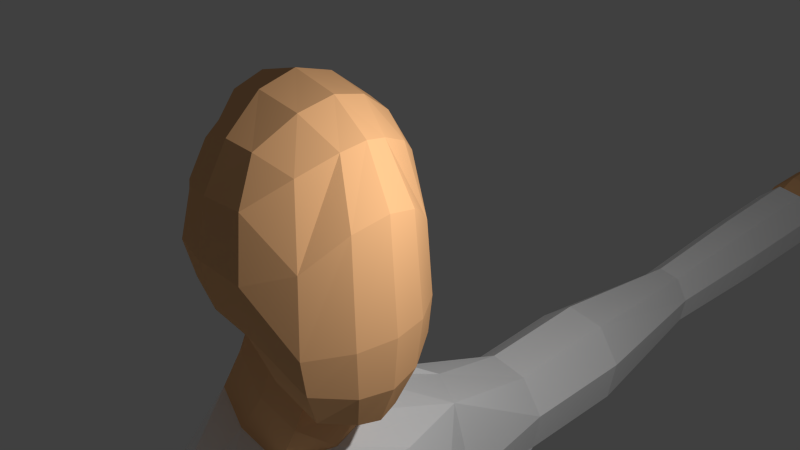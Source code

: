 # Source: personBasic.blend  (saved by Blender 2.75.0; exported with 4.5.12 LTS)
import bpy
from mathutils import Matrix  # noqa: F401  (used for matrix-valued properties, if any)

bpy.ops.wm.read_factory_settings(use_empty=True)
scene = bpy.context.scene
scene.name = 'Scene'

# ---- collections
col_collection_1 = bpy.data.collections.new('Collection 1'); scene.collection.children.link(col_collection_1)

# ---- materials (node trees are filled in below, after node groups)
mat_scrub = bpy.data.materials.new('Scrub')
mat_scrub.alpha_threshold = 0.0
mat_scrub.use_transparent_shadow = False
mat_scrub.diffuse_color = (1.0, 1.0, 1.0, 1.0)
mat_scrub.roughness = 0.5
mat_scrub.specular_intensity = 0.07292
mat_scrub.line_color = (0.0, 0.0, 0.0, 1.0)
mat_skin = bpy.data.materials.new('Skin')
mat_skin.alpha_threshold = 0.0
mat_skin.use_transparent_shadow = False
mat_skin.diffuse_color = (0.8819, 0.4803, 0.2254, 1.0)
mat_skin.roughness = 0.5
mat_pants = bpy.data.materials.new('Pants')
mat_pants.alpha_threshold = 0.0
mat_pants.use_transparent_shadow = False
mat_pants.diffuse_color = (0.008898, 0.05787, 0.4679, 1.0)
mat_pants.roughness = 0.5
mat_shoes = bpy.data.materials.new('Shoes')
mat_shoes.alpha_threshold = 0.0
mat_shoes.use_transparent_shadow = False
mat_shoes.diffuse_color = (0.0, 0.0, 0.0, 1.0)
mat_shoes.roughness = 0.5
mat_shoes.specular_intensity = 1.0

# ---- material node trees

# ---- world
world_world = bpy.data.worlds.new('World'); scene.world = world_world
world_world.color = (0.05088, 0.05088, 0.05088)
world_world.use_sun_shadow = False
world_world.sun_shadow_jitter_overblur = 0.0
world_world.cycles.sampling_method = 'MANUAL'
world_world.cycles.sample_map_resolution = 256

# ---- cameras
cam_camera = bpy.data.cameras.new('Camera')
cam_camera.clip_end = 100.0
cam_camera.lens = 35.0
cam_camera.sensor_width = 32.0
cam_camera.sensor_height = 18.0
cam_camera.ortho_scale = 7.314
cam_camera.dof.focus_distance = 0.0
cam_camera.dof.aperture_fstop = 128.0

# ---- lights
light_lamp = bpy.data.lights.new('Lamp', 'POINT')
light_lamp.transmission_factor = 0.0
light_lamp.cutoff_distance = 30.0
light_lamp.energy = 1000.0
light_lamp.shadow_buffer_clip_start = 1.001
light_lamp.shadow_soft_size = 0.1
light_lamp.shadow_maximum_resolution = 0.006
light_lamp.use_absolute_resolution = True
light_lamp.cycles.use_multiple_importance_sampling = False

# ---- meshes
me_cube = bpy.data.meshes.new('Cube')
me_cube.from_pydata([(-0.2376, 0.9007, -2.373), (-2.418, 1.025, -0.6511), (-0.3639, 0.9055, 1.214), (-2.317, 0.9055, 1.214), (-0.02163, 0.3549, -2.588), (0.05562, 0.0, -2.652), (-0.8193, 1.115, -1.877), (-1.397, 1.184, -1.279), (-1.882, 1.114, -0.8972), (-0.1212, 1.117, -1.762), (-0.1123, 1.195, -1.163), (-0.1438, 1.114, 0.05628), (-2.713, 0.0, -0.9792), (-2.64, 0.3832, -0.8972), (-2.503, 1.114, -0.2235), (-2.492, 1.184, 0.1737), (-2.504, 1.114, 0.622), (-0.1438, 0.3677, 1.46), (-0.07047, 0.0, 1.542), (-0.8968, 1.114, 1.46), (-1.343, 1.184, 1.542), (-1.784, 1.114, 1.46), (-2.702, 0.0, 1.542), (-2.537, 0.3677, 1.46), (-0.7868, 1.45, 0.8146), (-1.371, 1.562, 0.8817), (-1.894, 1.45, 0.8157), (-0.7501, 1.583, -0.1588), (-1.428, 1.716, 0.02166), (-2.043, 1.583, 0.03799), (-0.7824, 1.451, -1.019), (-1.423, 1.562, -0.7886), (-2.019, 1.45, -0.5713), (-3.069, 0.0, -0.5217), (-2.895, 0.534, -0.4462), (-3.218, 0.0, 0.08614), (-2.937, 0.5843, 0.108), (-3.129, 0.0, 0.8817), (-2.891, 0.534, 0.8157), (0.2323, 0.5312, -1.914), (0.3468, 0.0, -1.957), (0.3026, 0.597, -1.111), (0.4378, 0.0, -1.085), (0.2102, 0.534, 0.5362), (0.3282, 0.0, 0.6845), (-0.7198, 0.534, 1.856), (-0.6608, 0.0, 1.988), (-1.424, 0.5843, 2.013), (-1.43, 0.0, 2.17), (-2.087, 0.5305, 1.856), (-2.184, 0.0, 1.988), (-0.6858, 0.6117, -2.079), (-1.37, 0.7062, -1.813), (-1.948, 0.6199, -1.293), (-0.6535, 0.0, -2.154), (-2.618, 0.0, -3.142), (-1.982, 0.0, -1.45), (-0.8374, 2.494, -4.204), (-1.615, 2.903, -4.204), (-2.324, 2.53, -4.204), (-0.6032, 0.0, -4.204), (-2.98, 0.0, -4.204), (-2.191, 0.0, -2.301), (-1.569, 0.918, -2.665), (-2.069, 1.009, -3.467), (-2.588, 0.9321, -3.002), (-2.148, 0.8317, -2.144), (-0.8851, 0.8236, -2.93), (-1.223, 0.9247, -3.704), (-0.8624, 0.0, -3.005), (-0.9903, 0.0, -3.771), (-0.1323, 3.396, -16.74), (-1.493, 4.077, -16.74), (-2.642, 3.441, -16.74), (1.441, 0.0, -16.74), (-4.021, 0.0, -16.74), (-1.472, 3.064, -6.881), (-2.227, 2.663, -6.881), (0.3512, 0.0, -6.881), (-0.3584, 2.812, -6.881), (-2.859, 0.0, -6.881), (-2.266, 2.605, -5.696), (-0.4442, 2.568, -5.696), (-2.82, 0.0, -5.696), (0.07345, 0.0, -5.696), (-0.9113, 4.498, -4.733), (-1.659, 4.498, -4.6), (-2.264, 4.498, -5.087), (-1.097, 10.39, -5.017), (-2.383, 4.498, -5.907), (-0.4595, 4.498, -5.406), (-1.193, 4.498, -6.713), (-1.94, 4.498, -6.581), (-0.5792, 4.498, -6.227), (-0.8683, 6.933, -4.673), (-1.663, 6.933, -4.532), (-2.316, 6.933, -5.05), (-1.033, 13.59, -4.891), (-2.444, 6.933, -5.922), (-0.3971, 6.933, -5.39), (-1.178, 6.933, -6.78), (-1.973, 6.933, -6.639), (-0.5254, 6.933, -6.262), (-1.565, 10.39, -4.925), (-1.95, 10.39, -5.264), (-1.006, 16.52, -4.837), (-2.026, 10.39, -5.834), (-0.819, 10.39, -5.486), (-1.279, 10.39, -6.394), (-1.748, 10.39, -6.302), (-0.8946, 10.39, -6.056), (-1.593, 13.59, -4.781), (-2.052, 13.59, -5.185), (-1.091, 16.36, -5.007), (-2.143, 13.59, -5.866), (-0.7009, 13.59, -5.45), (-1.251, 13.59, -6.536), (-1.811, 13.59, -6.426), (-0.7912, 13.59, -6.132), (-1.604, 16.52, -4.72), (-2.096, 16.52, -5.152), (-2.192, 16.52, -5.88), (-0.6508, 16.52, -5.435), (-1.239, 16.52, -6.596), (-1.838, 16.52, -6.478), (-0.7474, 16.52, -6.164), (-1.568, 16.36, -4.913), (-1.959, 16.36, -5.257), (-1.006, 18.84, -4.837), (-2.036, 16.36, -5.837), (-0.8091, 16.36, -5.483), (-1.277, 16.36, -6.406), (-1.753, 16.36, -6.313), (-0.886, 16.36, -6.062), (-1.006, 17.38, -4.837), (-1.605, 17.38, -4.719), (-2.098, 17.38, -5.152), (-2.195, 17.38, -5.883), (-0.6499, 17.38, -5.437), (-1.239, 17.38, -6.6), (-1.839, 17.38, -6.482), (-0.7467, 17.38, -6.167), (-1.605, 18.84, -4.719), (-2.098, 18.84, -5.152), (-1.447, 19.59, -5.727), (-2.195, 18.84, -5.883), (-0.6499, 18.84, -5.437), (-1.239, 18.84, -6.6), (-1.839, 18.84, -6.482), (-0.7467, 18.84, -6.167), (-0.2789, 2.878, -16.35), (-1.472, 3.344, -16.35), (-2.266, 2.919, -16.35), (0.7042, 0.0, -16.35), (-0.04809, 3.283, -18.02), (-3.22, 0.0, -16.35), (0.01757, 1.443, -5.696), (0.2095, 1.534, -16.35), (0.2146, 1.515, -6.881), (-2.944, 1.574, -16.35), (-0.553, 1.151, -4.204), (0.7674, 1.753, -16.74), (0.3914, 3.423, -20.68), (-2.964, 1.277, -4.204), (-3.59, 1.85, -16.74), (-2.844, 1.412, -5.696), (-2.83, 1.472, -6.881), (0.09433, 0.0, -17.36), (-1.252, 0.0, -17.69), (-2.889, 0.0, -17.65), (0.1358, 0.4022, -17.5), (-2.724, 0.3896, -17.82), (-1.211, 0.3891, -17.82), (-1.241, 3.806, -18.02), (-2.036, 3.328, -18.02), (0.5364, 3.342, -24.14), (-1.2, 0.3714, -18.02), (0.4507, 1.772, -18.02), (-2.713, 1.818, -18.02), (-2.121, 0.8943, -18.02), (0.2263, 1.101, -18.05), (-0.9265, 3.934, -20.68), (-1.805, 3.467, -20.68), (0.1769, 3.416, -28.25), (-0.8816, 0.5748, -20.68), (0.9311, 1.945, -20.68), (-2.554, 1.99, -20.68), (-1.899, 1.086, -20.68), (0.4885, 1.288, -20.71), (-0.6789, 3.814, -24.14), (-1.489, 3.383, -24.14), (-0.007417, 2.863, -31.85), (-0.6375, 0.7158, -24.14), (1.034, 1.979, -24.14), (-2.179, 2.02, -24.14), (-1.576, 1.187, -24.14), (0.626, 1.374, -24.17), (-1.103, 3.913, -28.25), (-1.955, 3.459, -28.25), (-0.01465, 3.264, -34.08), (-1.059, 0.651, -28.25), (0.7009, 1.981, -28.25), (-2.682, 2.024, -28.25), (-2.047, 1.147, -28.25), (0.2711, 1.344, -28.28), (-1.095, 3.039, -31.85), (-1.82, 2.977, -31.85), (-1.058, 0.9042, -31.85), (0.4379, 2.035, -31.85), (-2.039, 2.072, -31.85), (-1.897, 1.326, -31.85), (0.07268, 1.493, -31.88), (-1.102, 3.476, -34.08), (-1.75, 3.262, -34.08), (-1.065, 2.214, -34.08), (-1.065, 1.15, -34.08), (0.4307, 2.044, -34.08), (-2.445, 2.081, -34.08), (-1.905, 1.336, -34.08), (0.06544, 1.502, -34.11), (3.566, 2.035, -32.99), (3.121, 3.254, -32.99), (3.318, 3.264, -34.08), (4.061, 2.044, -34.08), (3.201, 1.493, -33.02), (3.509, 1.33, -33.76), (1.091, 1.966, -22.85), (0.6696, 1.34, -22.89), (-1.606, 1.147, -22.85), (-2.229, 2.008, -22.85), (0.5771, 3.374, -22.85), (-0.6788, 3.861, -22.85), (-0.636, 0.6601, -22.85), (-1.516, 3.416, -22.85), (1.766, 3.541, -33.26), (1.744, 3.514, -34.08), (1.846, 1.269, -33.28), (2.211, 1.968, -33.26), (2.552, 1.98, -34.08), (2.187, 1.031, -34.11), (0.6448, 3.358, -34.08), (1.103, 2.01, -32.77), (0.8609, 1.325, -34.11), (0.6574, 3.361, -32.77), (0.7375, 1.409, -32.8), (1.226, 2.02, -34.08)], [], [(38, 23, 3, 16), (32, 8, 1, 14), (21, 26, 16, 3), (26, 29, 15, 16), (29, 32, 14, 15), (2, 11, 24, 19), (19, 24, 25, 20), (20, 25, 26, 21), (11, 10, 27, 24), (24, 27, 28, 25), (25, 28, 29, 26), (10, 9, 30, 27), (27, 30, 31, 28), (28, 31, 32, 29), (9, 0, 6, 30), (30, 6, 7, 31), (31, 7, 8, 32), (13, 34, 14, 1), (34, 36, 15, 14), (36, 38, 16, 15), (12, 33, 34, 13), (33, 35, 36, 34), (35, 37, 38, 36), (37, 22, 23, 38), (0, 9, 39, 4), (4, 39, 40, 5), (9, 10, 41, 39), (39, 41, 42, 40), (10, 11, 43, 41), (41, 43, 44, 42), (11, 2, 17, 43), (43, 17, 18, 44), (2, 19, 45, 17), (17, 45, 46, 18), (19, 20, 47, 45), (45, 47, 48, 46), (20, 21, 49, 47), (47, 49, 50, 48), (21, 3, 23, 49), (49, 23, 22, 50), (8, 53, 13, 1), (53, 56, 12, 13), (0, 4, 51, 6), (6, 51, 52, 7), (7, 52, 53, 8), (4, 5, 54, 51), (55, 65, 59, 163, 61), (65, 64, 58, 59), (76, 79, 71, 72), (79, 158, 161, 71), (64, 68, 57, 58), (68, 70, 60, 160, 57), (51, 54, 69, 67), (67, 69, 70, 68), (52, 51, 67, 63), (63, 67, 68, 64), (53, 52, 63, 66), (66, 63, 64, 65), (56, 53, 66, 62), (62, 66, 65, 55), (70, 55, 65, 64, 68), (75, 164, 159, 155), (73, 72, 151, 152), (77, 76, 72, 73), (80, 166, 164, 75), (83, 165, 166, 80), (77, 81, 89, 92), (82, 156, 158, 79), (58, 57, 85, 86), (57, 82, 90, 85), (57, 160, 156, 82), (82, 79, 93, 90), (61, 163, 165, 83), (91, 92, 101, 100), (90, 93, 102, 99), (86, 85, 94, 95), (85, 90, 99, 94), (81, 59, 87, 89), (79, 76, 91, 93), (59, 58, 86, 87), (76, 77, 92, 91), (95, 94, 88, 103), (94, 99, 107, 88), (102, 100, 108, 110), (101, 98, 106, 109), (89, 87, 96, 98), (87, 86, 95, 96), (92, 89, 98, 101), (93, 91, 100, 102), (109, 106, 114, 117), (104, 103, 111, 112), (106, 104, 112, 114), (108, 109, 117, 116), (99, 102, 110, 107), (100, 101, 109, 108), (98, 96, 104, 106), (96, 95, 103, 104), (114, 112, 120, 121), (116, 117, 124, 123), (115, 118, 125, 122), (111, 97, 105, 119), (110, 108, 116, 118), (88, 107, 115, 97), (103, 88, 97, 111), (107, 110, 118, 115), (122, 125, 133, 130), (119, 105, 113, 126), (105, 122, 130, 113), (125, 123, 131, 133), (112, 111, 119, 120), (117, 114, 121, 124), (118, 116, 123, 125), (97, 115, 122, 105), (113, 130, 138, 134), (133, 131, 139, 141), (132, 129, 137, 140), (127, 126, 135, 136), (123, 124, 132, 131), (121, 120, 127, 129), (120, 119, 126, 127), (124, 121, 129, 132), (140, 137, 145, 148), (136, 135, 142, 143), (137, 136, 143, 145), (139, 140, 148, 147), (126, 113, 134, 135), (130, 133, 141, 138), (131, 132, 140, 139), (129, 127, 136, 137), (145, 144, 147, 148), (144, 146, 149, 147), (142, 128, 146, 144), (143, 142, 144, 145), (141, 139, 147, 149), (134, 138, 146, 128), (135, 134, 128, 142), (138, 141, 149, 146), (152, 151, 173, 174), (170, 172, 176, 180), (71, 161, 157, 150), (72, 71, 150, 151), (160, 60, 84, 156), (161, 74, 153, 157), (171, 159, 178, 179), (158, 78, 74, 161), (157, 170, 180, 177), (156, 84, 78, 158), (166, 77, 73, 164), (164, 73, 152, 159), (165, 81, 77, 166), (163, 59, 81, 165), (170, 167, 168, 172), (172, 168, 169, 171), (155, 159, 171, 169), (157, 153, 167, 170), (178, 174, 182, 186), (180, 176, 184, 188), (173, 154, 162, 181), (177, 180, 188, 185), (159, 152, 174, 178), (172, 171, 179, 176), (150, 157, 177, 154), (151, 150, 154, 173), (227, 232, 192, 196), (231, 230, 175, 189), (226, 227, 196, 193), (228, 229, 194, 195), (154, 177, 185, 162), (174, 173, 181, 182), (176, 179, 187, 184), (179, 178, 186, 187), (195, 194, 202, 203), (192, 195, 203, 200), (190, 189, 197, 198), (175, 193, 201, 183), (229, 233, 190, 194), (230, 226, 193, 175), (233, 231, 189, 190), (232, 228, 195, 192), (198, 197, 205, 206), (183, 201, 208, 191), (202, 198, 206, 209), (204, 200, 207, 211), (193, 196, 204, 201), (189, 175, 183, 197), (196, 192, 200, 204), (194, 190, 198, 202), (209, 206, 213, 217), (211, 207, 215, 219), (205, 191, 199, 212), (237, 236, 224, 220), (200, 203, 210, 207), (203, 202, 209, 210), (201, 204, 211, 208), (197, 183, 191, 205), (199, 216, 214, 212), (212, 214, 217, 213), (214, 216, 219, 215), (217, 214, 215, 218), (235, 234, 221, 222), (206, 205, 212, 213), (207, 210, 218, 215), (210, 209, 217, 218), (220, 224, 225, 223), (221, 220, 223, 222), (239, 238, 223, 225), (234, 237, 220, 221), (238, 235, 222, 223), (236, 239, 225, 224), (184, 187, 228, 232), (182, 181, 231, 233), (162, 185, 226, 230), (186, 182, 233, 229), (187, 186, 229, 228), (185, 188, 227, 226), (181, 162, 230, 231), (188, 184, 232, 227), (244, 242, 239, 236), (245, 240, 235, 238), (243, 241, 237, 234), (242, 245, 238, 239), (240, 243, 234, 235), (241, 244, 236, 237), (208, 211, 244, 241), (199, 191, 243, 240), (219, 216, 245, 242), (191, 208, 241, 243), (216, 199, 240, 245), (211, 219, 242, 244)])
me_cube.polygons.foreach_set('material_index', [1, 1, 1, 1, 1, 1, 1, 1, 1, 1, 1, 1, 1, 1, 1, 1, 1, 1, 1, 1, 1, 1, 1, 1, 1, 1, 1, 1, 1, 1, 1, 1, 1, 1, 1, 1, 1, 1, 1, 1, 1, 1, 1, 1, 1, 1, 0, 0, 0, 0, 0, 0, 1, 1, 1, 1, 1, 1, 1, 1, 0, 0, 0, 0, 0, 0, 0, 0, 0, 0, 0, 0, 0, 0, 0, 0, 0, 0, 0, 0, 0, 0, 0, 0, 0, 0, 0, 0, 0, 0, 0, 0, 0, 0, 0, 0, 0, 0, 0, 0, 0, 0, 0, 0, 0, 0, 0, 0, 0, 0, 0, 0, 0, 1, 1, 1, 1, 0, 0, 0, 0, 1, 1, 1, 1, 1, 1, 1, 1, 1, 1, 1, 1, 1, 1, 1, 1, 2, 2, 0, 0, 0, 0, 2, 0, 2, 0, 0, 0, 0, 0, 2, 2, 2, 2, 2, 2, 2, 2, 2, 2, 2, 2, 2, 2, 2, 2, 2, 2, 2, 2, 2, 2, 2, 2, 2, 2, 2, 2, 2, 2, 2, 2, 2, 2, 2, 2, 3, 3, 3, 3, 2, 2, 2, 2, 3, 3, 3, 3, 3, 3, 3, 3, 3, 3, 3, 3, 3, 3, 2, 2, 2, 2, 2, 2, 2, 2, 3, 3, 3, 3, 3, 3, 3, 3, 3, 3, 3, 3])
me_cube.materials.append(mat_scrub)
me_cube.materials.append(mat_skin)
me_cube.materials.append(mat_pants)
me_cube.materials.append(mat_shoes)
me_cube.use_remesh_preserve_volume = False
me_cube.use_remesh_preserve_attributes = False
me_cube.use_mirror_vertex_groups = False
me_cube.update()

# ---- objects
ob_cube = bpy.data.objects.new('Cube', me_cube)
ob_lamp = bpy.data.objects.new('Lamp', light_lamp)
ob_camera = bpy.data.objects.new('Camera', cam_camera)

# ---- transforms, parenting, visibility, modifiers, constraints
ob_cube.location = (0.0, 0.0, 0.0)
ob_cube.lock_rotations_4d = False
ob_cube.empty_display_type = 'ARROWS'
ob_cube.lineart.crease_threshold = 0.0
_m = ob_cube.modifiers.new('Mirror', 'MIRROR')
_m.use_axis = (False, True, False)
_m.use_clip = True
ob_lamp.location = (4.076, 1.005, 3.067)
ob_lamp.rotation_euler = (0.6503, 0.05522, 1.866)
ob_lamp.lock_rotations_4d = False
ob_lamp.empty_display_type = 'ARROWS'
ob_lamp.color = (0.0, 0.0, 0.0, 0.0)
ob_lamp.lineart.crease_threshold = 0.0
ob_camera.location = (7.481, -6.508, 5.344)
ob_camera.rotation_euler = (1.109, 0.01082, 0.8149)
ob_camera.lock_rotations_4d = False
ob_camera.empty_display_type = 'ARROWS'
ob_camera.color = (0.0, 0.0, 0.0, 0.0)
ob_camera.display_type = 'WIRE'
ob_camera.lineart.crease_threshold = 0.0

# ---- collection membership
col_collection_1.objects.link(ob_cube)
col_collection_1.objects.link(ob_lamp)
col_collection_1.objects.link(ob_camera)

# ---- scene / render settings (as saved in the file)
scene.camera = ob_camera
scene.frame_start = 1; scene.frame_end = 250; scene.frame_set(1)
scene.render.engine = 'BLENDER_EEVEE_NEXT'
scene.render.resolution_percentage = 50
scene.render.dither_intensity = 0.0
scene.cycles.use_denoising = False
scene.cycles.samples = 10
scene.cycles.sampling_pattern = 'TABULATED_SOBOL'
scene.cycles.light_sampling_threshold = 0.0
scene.cycles.use_adaptive_sampling = False
scene.cycles.use_light_tree = False
scene.cycles.blur_glossy = 0.0
scene.cycles.pixel_filter_type = 'GAUSSIAN'
scene.cycles.sample_clamp_indirect = 0.0
scene.view_settings.view_transform = 'Standard'
bpy.context.view_layer.update()
